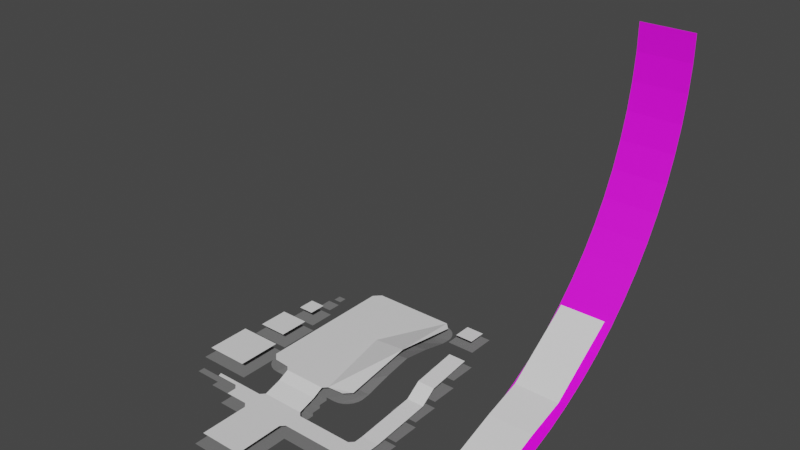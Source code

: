 # Source: Navmesh.blend  (saved by Blender 3.3.6; exported with 4.5.12 LTS)
import bpy
from mathutils import Matrix  # noqa: F401  (used for matrix-valued properties, if any)

bpy.ops.wm.read_factory_settings(use_empty=True)
scene = bpy.context.scene
scene.name = 'Scene'

# ---- collections
col_collection = bpy.data.collections.new('Collection'); scene.collection.children.link(col_collection)

# ---- images (referenced by path relative to the original .blend; pixels are not part of the script)
import os
ASSET_DIR = os.environ.get("B2B_ASSET_DIR", "")  # directory of the original .blend (textures are referenced by path, not embedded)
HERE = os.path.dirname(os.path.abspath(__file__))  # packed textures are extracted next to this script under _unpacked/

def load_image(name, relpath, width, height, colorspace="sRGB"):
    """Load a texture the original file referenced (path relative to the .blend, or extracted next to this script)."""
    p = next((c for c in (os.path.join(HERE, relpath), os.path.join(ASSET_DIR, relpath)) if relpath and os.path.exists(c)), "")
    if p:
        img = bpy.data.images.load(p, check_existing=True)
        img.name = name
    else:  # same state as the original file: an image datablock whose file is absent (Cycles renders it pink)
        img = bpy.data.images.new(name, width, height)
        img.source = "FILE"
        img.filepath = "//" + (relpath or name)
    img.colorspace_settings.name = colorspace
    return img
img_anglesbyfive_png = load_image('AnglesByFive.png', 'AnglesByFive.png', 1024, 1024, 'sRGB')

# ---- materials (node trees are filled in below, after node groups)
mat_material = bpy.data.materials.new('Material')
mat_material.use_transparent_shadow = False
mat_material_002 = bpy.data.materials.new('Material.002')
mat_material_002.use_transparent_shadow = False

# ---- material node trees
mat_material.use_nodes = True; mat_material.node_tree.nodes.clear()
_N = mat_material.node_tree.nodes; _L = mat_material.node_tree.links
n0 = _N.new('ShaderNodeBsdfPrincipled'); n0.name = 'Principled BSDF'; n0.location = (10, 300)
n0.distribution = 'GGX'
n0.subsurface_method = 'RANDOM_WALK_SKIN'
n0.inputs[0].default_value = (0.18, 0.18, 0.18, 1.0)
n0.inputs[2].default_value = 1.0
n0.inputs[3].default_value = 1.45
n0.inputs[27].default_value = (0.0, 0.0, 0.0, 1.0)
n0.inputs[28].default_value = 1.0
n1 = _N.new('ShaderNodeOutputMaterial'); n1.name = 'Material Output'; n1.location = (300, 300)
_L.new(n0.outputs[0], n1.inputs[0])
n1.is_active_output = True
mat_material_002.use_nodes = True; mat_material_002.node_tree.nodes.clear()
_N = mat_material_002.node_tree.nodes; _L = mat_material_002.node_tree.links
n0 = _N.new('ShaderNodeBsdfPrincipled'); n0.name = 'Principled BSDF'; n0.location = (10, 300)
n0.distribution = 'GGX'
n0.subsurface_method = 'RANDOM_WALK_SKIN'
n0.inputs[3].default_value = 1.45
n0.inputs[27].default_value = (0.0, 0.0, 0.0, 1.0)
n0.inputs[28].default_value = 1.0
n1 = _N.new('ShaderNodeOutputMaterial'); n1.name = 'Material Output'; n1.location = (300, 300)
n2 = _N.new('ShaderNodeTexImage'); n2.name = 'Image Texture'; n2.location = (-377, 236)
n2.image = img_anglesbyfive_png
_L.new(n0.outputs[0], n1.inputs[0])
_L.new(n2.outputs[0], n0.inputs[0])
n1.is_active_output = True

# ---- world
world_world = bpy.data.worlds.new('World'); scene.world = world_world
world_world.use_nodes = True; world_world.node_tree.nodes.clear()
_N = world_world.node_tree.nodes; _L = world_world.node_tree.links
n0 = _N.new('ShaderNodeOutputWorld'); n0.name = 'World Output'; n0.location = (300, 300)
n1 = _N.new('ShaderNodeBackground'); n1.name = 'Background'; n1.location = (10, 300)
n1.inputs[0].default_value = (0.05088, 0.05088, 0.05088, 1.0)
_L.new(n1.outputs[0], n0.inputs[0])
n0.is_active_output = True
world_world.color = (0.05088, 0.05088, 0.05088)
world_world.use_sun_shadow = False
world_world.sun_shadow_jitter_overblur = 0.0

# ---- meshes
me_groundmesh_m = bpy.data.meshes.new('GroundMesh_m')
me_groundmesh_m.from_pydata([(-1.0, -2.0, 0.0), (0.0, -2.0, 0.0), (0.0, -1.0, 0.0), (1.0, -1.0, 0.0), (2.0, -1.0, 0.0), (-1.0, 0.0, 0.0), (0.0, 0.0, 0.0), (1.0, 0.0, 0.0), (2.0, 0.0, 0.0), (0.0, 1.0, 0.0), (1.0, 1.0, 0.0), (2.0, 1.0, 0.0), (-1.0, 2.0, 0.0), (-3.0, -1.0, 0.6589), (-2.0, -1.0, 0.5), (-3.0, 0.0, 0.5), (-2.0, 0.0, 0.5), (-3.0, 1.0, 0.5033), (-2.0, 1.0, 0.5), (-1.0, 0.0, 0.125), (-1.333, 1.0, 0.125), (-1.333, 1.0, 0.25), (-1.333, -1.0, 0.25), (-1.667, -1.0, 0.375), (-1.667, 1.0, 0.25), (-1.667, 1.0, 0.375), (-1.667, -1.0, 0.25), (-2.0, 1.0, 0.375), (-2.0, -1.0, 0.375), (-1.333, 0.0, 0.125), (-1.0, -1.0, 0.0), (-1.0, 1.0, 0.125), (-1.0, 1.0, 0.0), (-1.0, -1.0, 0.125), (-1.333, -1.0, 0.125), (-1.333, 0.0, 0.25), (-1.667, 0.0, 0.375), (-1.667, 0.0, 0.25), (-2.0, 0.0, 0.375), (-3.0, -2.0, 0.5), (-3.0, 2.0, 0.5268), (-2.0, -1.34, 0.5), (-2.66, -2.0, 0.5), (-2.022, -1.511, 0.5), (-2.088, -1.67, 0.5), (-2.193, -1.807, 0.5), (-2.33, -1.912, 0.5), (-2.489, -1.978, 0.5), (-2.0, 1.34, 0.5), (-2.66, 2.0, 0.5001), (-2.022, 1.511, 0.5), (-2.088, 1.67, 0.5), (-2.193, 1.807, 0.5), (-2.33, 1.912, 0.5), (-2.489, 1.978, 0.5), (-8.0, -1.0, 0.5), (-7.0, -1.0, 0.6144), (-8.0, 0.0, 0.5884), (-7.0, 0.0, 0.5299), (-8.0, 1.0, 0.5), (-7.0, 1.0, 0.5033), (-7.0, -2.0, 0.5299), (-7.0, 2.0, 0.5268), (-8.0, -1.34, 0.5), (-7.34, -2.0, 0.5026), (-7.978, -1.511, 0.5), (-7.912, -1.67, 0.5), (-7.807, -1.807, 0.5), (-7.67, -1.912, 0.5), (-7.511, -1.978, 0.5), (-8.0, 1.34, 0.5), (-7.34, 2.0, 0.5001), (-7.978, 1.511, 0.5), (-7.912, 1.67, 0.5), (-7.807, 1.807, 0.5), (-7.67, 1.912, 0.5), (-7.511, 1.978, 0.5), (-4.0, 2.0, 0.7648), (-5.0, 2.0, 0.932), (-6.0, 2.0, 0.7648), (-6.0, 1.0, 0.6522), (-5.0, 1.0, 0.7648), (-4.0, 1.0, 0.6522), (-6.0, 0.0, 0.6174), (-5.0, 0.0, 0.5567), (-4.0, 0.0, 0.5033), (-6.0, -1.0, 0.7832), (-5.0, -1.0, 0.6144), (-4.0, -1.0, 0.5), (-6.0, -2.0, 0.6144), (-5.0, -2.0, 0.5299), (-4.0, -2.0, 0.5), (-1.0, 3.0, 0.0), (-1.788e-07, 3.0, 0.0), (1.0, 3.0, 0.0), (-1.0, 4.0, 0.0), (-1.788e-07, 4.0, 0.0), (1.0, 4.0, 0.0), (-1.0, 5.0, 0.0), (-1.788e-07, 5.0, 0.0), (1.0, 5.0, 0.0), (-4.371e-08, 2.0, 0.0), (-0.5, -2.0, 0.0), (-1.0, -3.0, 0.0), (-0.5, -3.0, 0.0), (-1.0, -4.0, 0.0), (-0.75, -3.0, 0.0), (-0.75, -4.0, 0.0), (-3.5, -4.5, 0.0), (-1.5, -4.5, 0.0), (-3.5, -2.5, 0.0), (-1.5, -2.5, 0.0), (-5.25, -4.25, 0.0), (-3.75, -4.25, 0.0), (-5.25, -2.75, 0.0), (-3.75, -2.75, 0.0), (-6.485, -4.0, 0.0), (-5.485, -4.0, 0.0), (-6.485, -3.0, 0.0), (-5.485, -3.0, 0.0), (-7.193, -3.75, 0.0), (-6.693, -3.75, 0.0), (-7.193, -3.25, 0.0), (-6.693, -3.25, 0.0), (-7.691, -3.65, 0.0), (-7.391, -3.65, 0.0), (-7.691, -3.35, 0.0), (-7.391, -3.35, 0.0), (-2.0, 3.0, 0.0), (-1.0, 3.0, 0.0), (-2.0, 4.0, 0.0), (-1.0, 4.0, 0.0), (-4.0, 3.0, 0.35), (-3.0, 3.0, 0.35), (-4.0, 4.0, 0.35), (-3.0, 4.0, 0.35), (-5.0, 3.0, 0.6), (-4.0, 3.0, 0.6), (-5.0, 4.0, 0.6), (-4.0, 4.0, 0.6), (-3.0, 3.0, 0.15), (-2.0, 3.0, 0.15), (-3.0, 4.0, 0.15), (-2.0, 4.0, 0.15), (-6.0, 3.0, 0.9), (-5.0, 3.0, 0.9), (-6.0, 4.0, 0.9), (-5.0, 4.0, 0.9), (-7.0, 3.0, 1.5), (-6.0, 3.0, 1.5), (-7.0, 4.0, 1.5), (-6.0, 4.0, 1.5), (-4.768e-07, 7.883, 0.0), (-1.996, 7.883, 0.08716), (-2.384e-07, 5.883, 0.0), (-2.981, 7.883, 0.2608), (-3.947, 7.883, 0.5196), (-4.887, 7.883, 0.8616), (-5.793, 7.883, 1.284), (-6.659, 7.883, 1.784), (-7.478, 7.883, 2.358), (-8.244, 7.883, 3.001), (-8.951, 7.883, 3.708), (-9.594, 7.883, 4.474), (-10.17, 7.883, 5.293), (-10.67, 7.883, 6.159), (-11.09, 7.883, 7.065), (-11.43, 7.883, 8.005), (-11.69, 7.883, 8.971), (-11.86, 7.883, 9.956), (-11.95, 7.883, 10.95), (-11.95, 7.883, 11.95), (-1.0, 7.883, 0.0), (-1.0, 5.883, 0.0), (-1.996, 5.883, 0.08716), (-2.981, 5.883, 0.2608), (-3.947, 5.883, 0.5196), (-4.887, 5.883, 0.8616), (-5.793, 5.883, 1.284), (-6.659, 5.883, 1.784), (-7.478, 5.883, 2.358), (-8.244, 5.883, 3.001), (-8.951, 5.883, 3.708), (-9.594, 5.883, 4.474), (-10.17, 5.883, 5.293), (-10.67, 5.883, 6.159), (-11.09, 5.883, 7.065), (-11.43, 5.883, 8.005), (-11.69, 5.883, 8.971), (-11.86, 5.883, 9.956), (-11.95, 5.883, 10.95), (-11.95, 5.883, 11.95)], [], [(0, 102, 1, 2, 30), (30, 2, 6, 5), (2, 3, 7, 6), (3, 4, 8, 7), (5, 6, 9, 32), (6, 7, 10, 9), (7, 8, 11, 10), (32, 9, 101, 12), (13, 14, 16, 15), (15, 16, 18, 17), (25, 36, 37, 24), (28, 23, 36, 38), (26, 22, 35, 37), (21, 35, 29, 20), (31, 19, 5, 32), (34, 33, 19, 29), (19, 33, 30, 5), (37, 35, 21, 24), (36, 23, 26, 37), (16, 14, 28, 38), (38, 36, 25, 27), (18, 16, 38, 27), (35, 22, 34, 29), (29, 19, 31, 20), (14, 13, 39, 42, 47, 46, 45, 44, 43, 41), (17, 18, 48, 50, 51, 52, 53, 54, 49, 40), (55, 56, 58, 57), (57, 58, 60, 59), (59, 60, 62, 71, 76, 75, 74, 73, 72, 70), (56, 55, 63, 65, 66, 67, 68, 69, 64, 61), (77, 82, 17, 40), (82, 85, 15, 17), (85, 88, 13, 15), (88, 91, 39, 13), (56, 61, 89, 86), (86, 89, 90, 87), (87, 90, 91, 88), (58, 56, 86, 83), (83, 86, 87, 84), (84, 87, 88, 85), (60, 58, 83, 80), (80, 83, 84, 81), (81, 84, 85, 82), (62, 60, 80, 79), (79, 80, 81, 78), (78, 81, 82, 77), (92, 93, 96, 95), (93, 94, 97, 96), (95, 96, 99, 98), (96, 97, 100, 99), (12, 101, 93, 92), (102, 0, 103, 106, 104), (106, 103, 105, 107), (108, 109, 111, 110), (112, 113, 115, 114), (116, 117, 119, 118), (120, 121, 123, 122), (124, 125, 127, 126), (128, 129, 131, 130), (132, 133, 135, 134), (136, 137, 139, 138), (140, 141, 143, 142), (144, 145, 147, 146), (148, 149, 151, 150), (160, 161, 181, 180), (159, 160, 180, 179), (158, 159, 179, 178), (157, 158, 178, 177), (156, 157, 177, 176), (155, 156, 176, 175), (153, 155, 175, 174), (172, 153, 174, 173), (152, 172, 173, 154), (161, 162, 182, 181), (162, 163, 183, 182), (163, 164, 184, 183), (164, 165, 185, 184), (165, 166, 186, 185), (166, 167, 187, 186), (167, 168, 188, 187), (168, 169, 189, 188), (169, 170, 190, 189), (170, 171, 191, 190)])
me_groundmesh_m.polygons.foreach_set('material_index', [0, 0, 0, 0, 0, 0, 0, 0, 0, 0, 0, 0, 0, 0, 0, 0, 0, 0, 0, 0, 0, 0, 0, 0, 0, 0, 0, 0, 0, 0, 0, 0, 0, 0, 0, 0, 0, 0, 0, 0, 0, 0, 0, 0, 0, 0, 0, 0, 0, 0, 0, 0, 0, 0, 0, 0, 0, 0, 0, 0, 0, 0, 0, 0, 1, 1, 1, 1, 1, 1, 1, 1, 1, 1, 1, 1, 1, 1, 1, 1, 1, 1, 1])
_uv = me_groundmesh_m.uv_layers.new(name='UVMap')
_uv.uv.foreach_set('vector', [0.25, 0.0, 0.375, 0.0, 0.5, 0.0, 0.5, 0.25, 0.25, 0.25, 0.25, 0.25, 0.5, 0.25, 0.5, 0.5, 0.25, 0.5, 0.5, 0.25, 0.75, 0.25, 0.75, 0.5, 0.5, 0.5, 0.75, 0.25, 1.0, 0.25, 1.0, 0.5, 0.75, 0.5, 0.25, 0.5, 0.5, 0.5, 0.5, 0.75, 0.25, 0.75, 0.5, 0.5, 0.75, 0.5, 0.75, 0.75, 0.5, 0.75, 0.75, 0.5, 1.0, 0.5, 1.0, 0.75, 0.75, 0.75, 0.25, 0.75, 0.5, 0.75, 0.5, 1.0, 0.25, 1.0, 0.75, 0.25, 1.0, 0.25, 1.0, 0.5, 0.75, 0.5, 0.75, 0.5, 1.0, 0.5, 1.0, 0.75, 0.75, 0.75, 0.3333, 0.5, 0.3333, 0.375, 0.3333, 0.375, 0.3333, 0.5, 0.25, 0.25, 0.3333, 0.25, 0.3333, 0.375, 0.25, 0.375, 0.3333, 0.25, 0.4167, 0.25, 0.4167, 0.375, 0.3333, 0.375, 0.4167, 0.5, 0.4167, 0.375, 0.4167, 0.375, 0.4167, 0.5, 0.5, 0.5, 0.5, 0.375, 0.5, 0.375, 0.5, 0.5, 0.4167, 0.25, 0.5, 0.25, 0.5, 0.375, 0.4167, 0.375, 0.5, 0.375, 0.5, 0.25, 0.5, 0.25, 0.5, 0.375, 0.3333, 0.375, 0.4167, 0.375, 0.4167, 0.5, 0.3333, 0.5, 0.3333, 0.375, 0.3333, 0.25, 0.3333, 0.25, 0.3333, 0.375, 1.0, 0.5, 1.0, 0.25, 1.0, 0.25, 1.0, 0.5, 0.25, 0.375, 0.3333, 0.375, 0.3333, 0.5, 0.25, 0.5, 1.0, 0.75, 1.0, 0.5, 1.0, 0.5, 1.0, 0.75, 0.4167, 0.375, 0.4167, 0.25, 0.4167, 0.25, 0.4167, 0.375, 0.4167, 0.375, 0.5, 0.375, 0.5, 0.5, 0.4167, 0.5, 1.0, 0.25, 0.75, 0.25, 0.75, 0.25, 0.835, 0.25, 0.8777, 0.25, 0.9175, 0.25, 0.9517, 0.25, 0.9779, 0.25, 0.9944, 0.25, 1.0, 0.25, 0.75, 0.75, 1.0, 0.75, 1.0, 0.75, 0.9944, 0.75, 0.9779, 0.75, 0.9517, 0.75, 0.9175, 0.75, 0.8777, 0.75, 0.835, 0.75, 0.75, 0.75, 0.5, 0.25, 0.75, 0.25, 0.75, 0.5, 0.5, 0.5, 0.5, 0.5, 0.75, 0.5, 0.75, 0.75, 0.5, 0.75, 0.5, 0.75, 0.75, 0.75, 0.75, 0.75, 0.665, 0.75, 0.6223, 0.75, 0.5825, 0.75, 0.5483, 0.75, 0.5221, 0.75, 0.5056, 0.75, 0.5, 0.75, 0.75, 0.25, 0.5, 0.25, 0.5, 0.25, 0.5056, 0.25, 0.5221, 0.25, 0.5483, 0.25, 0.5825, 0.25, 0.6223, 0.25, 0.665, 0.25, 0.75, 0.25, 0.75, 0.75, 0.75, 0.75, 0.75, 0.75, 0.75, 0.75, 0.75, 0.75, 0.75, 0.5, 0.75, 0.5, 0.75, 0.75, 0.75, 0.5, 0.75, 0.25, 0.75, 0.25, 0.75, 0.5, 0.75, 0.25, 0.75, 0.25, 0.75, 0.25, 0.75, 0.25, 0.75, 0.25, 0.75, 0.25, 0.75, 0.25, 0.75, 0.25, 0.75, 0.25, 0.75, 0.25, 0.75, 0.25, 0.75, 0.25, 0.75, 0.25, 0.75, 0.25, 0.75, 0.25, 0.75, 0.25, 0.75, 0.5, 0.75, 0.25, 0.75, 0.25, 0.75, 0.5, 0.75, 0.5, 0.75, 0.25, 0.75, 0.25, 0.75, 0.5, 0.75, 0.5, 0.75, 0.25, 0.75, 0.25, 0.75, 0.5, 0.75, 0.75, 0.75, 0.5, 0.75, 0.5, 0.75, 0.75, 0.75, 0.75, 0.75, 0.5, 0.75, 0.5, 0.75, 0.75, 0.75, 0.75, 0.75, 0.5, 0.75, 0.5, 0.75, 0.75, 0.75, 0.75, 0.75, 0.75, 0.75, 0.75, 0.75, 0.75, 0.75, 0.75, 0.75, 0.75, 0.75, 0.75, 0.75, 0.75, 0.75, 0.75, 0.75, 0.75, 0.75, 0.75, 0.75, 0.75, 0.5, 0.25, 0.75, 0.25, 0.75, 0.5, 0.5, 0.5, 0.75, 0.25, 1.0, 0.25, 1.0, 0.5, 0.75, 0.5, 0.5, 0.5, 0.75, 0.5, 0.75, 0.75, 0.5, 0.75, 0.75, 0.5, 1.0, 0.5, 1.0, 0.75, 0.75, 0.75, 0.25, 0.75, 0.5, 0.75, 0.5, 1.0, 0.25, 1.0, 0.375, 0.0, 0.25, 0.0, 0.25, 0.0, 0.3125, 0.0, 0.375, 0.0, 0.3125, 0.0, 0.25, 0.0, 0.25, 0.0, 0.3125, 0.0, 0.75, 0.25, 1.0, 0.25, 1.0, 0.5, 0.75, 0.5, 0.75, 0.25, 1.0, 0.25, 1.0, 0.5, 0.75, 0.5, 0.75, 0.25, 1.0, 0.25, 1.0, 0.5, 0.75, 0.5, 0.75, 0.25, 1.0, 0.25, 1.0, 0.5, 0.75, 0.5, 0.75, 0.25, 1.0, 0.25, 1.0, 0.5, 0.75, 0.5, 0.5, 0.25, 0.75, 0.25, 0.75, 0.5, 0.5, 0.5, 0.5, 0.25, 0.75, 0.25, 0.75, 0.5, 0.5, 0.5, 0.5, 0.25, 0.75, 0.25, 0.75, 0.5, 0.5, 0.5, 0.5, 0.25, 0.75, 0.25, 0.75, 0.5, 0.5, 0.5, 0.5, 0.25, 0.75, 0.25, 0.75, 0.5, 0.5, 0.5, 0.5, 0.25, 0.75, 0.25, 0.75, 0.5, 0.5, 0.5, 0.9958, 0.4215, 0.9958, 0.4742, 0.003684, 0.4742, 0.003684, 0.4215, 0.9958, 0.3689, 0.9958, 0.4215, 0.003684, 0.4215, 0.003684, 0.3689, 0.9958, 0.3162, 0.9958, 0.3689, 0.003684, 0.3689, 0.003684, 0.3162, 0.9958, 0.2636, 0.9958, 0.3162, 0.003684, 0.3162, 0.003684, 0.2636, 0.9958, 0.211, 0.9958, 0.2636, 0.003684, 0.2636, 0.003684, 0.211, 0.9958, 0.1583, 0.9958, 0.211, 0.003684, 0.211, 0.003684, 0.1583, 0.9958, 0.1057, 0.9958, 0.1583, 0.003684, 0.1583, 0.003684, 0.1057, 0.9958, 0.05304, 0.9958, 0.1057, 0.003684, 0.1057, 0.003684, 0.05304, 0.9958, 0.0003961, 0.9958, 0.05304, 0.003684, 0.05304, 0.003684, 0.0003958, 0.9958, 0.4742, 0.9958, 0.5268, 0.003684, 0.5268, 0.003684, 0.4742, 0.9958, 0.5268, 0.9958, 0.5795, 0.003684, 0.5795, 0.003684, 0.5268, 0.9958, 0.5795, 0.9958, 0.6321, 0.003684, 0.6321, 0.003684, 0.5795, 0.9958, 0.6321, 0.9958, 0.6847, 0.003684, 0.6847, 0.003684, 0.6321, 0.9958, 0.6847, 0.9958, 0.7374, 0.003684, 0.7374, 0.003684, 0.6847, 0.9958, 0.7374, 0.9958, 0.79, 0.003684, 0.79, 0.003684, 0.7374, 0.9958, 0.79, 0.9958, 0.8427, 0.003684, 0.8427, 0.003684, 0.79, 0.9958, 0.8427, 0.9958, 0.8953, 0.003684, 0.8953, 0.003684, 0.8427, 0.9958, 0.8953, 0.9958, 0.948, 0.003684, 0.948, 0.003684, 0.8953, 0.9958, 0.948, 0.9958, 1.001, 0.003684, 1.001, 0.003684, 0.948])
me_groundmesh_m.materials.append(mat_material)
me_groundmesh_m.materials.append(mat_material_002)
me_groundmesh_m.update()
me_navmesh_m = bpy.data.meshes.new('navmesh_m')
me_navmesh_m.from_pydata([(7.7, 4.152, 1.0), (7.7, 8.102, 3.2), (6.05, 8.102, 3.2), (6.05, 4.152, 1.0), (7.7, 5.563, 1.4), (6.05, 5.563, 1.4), (6.05, 0.1519, 0.4), (7.7, 0.1519, 0.4), (6.05, 2.438, 0.4), (7.7, 2.438, 0.4), (1.55, 2.202, 0.8), (1.8, 2.452, 0.8), (-1.55, 2.202, 0.8), (-0.95, 2.152, 0.8), (-0.8, 1.602, 0.6), (-0.8, 2.002, 0.8), (-1.55, 7.802, 0.8), (-1.8, 7.552, 0.8), (-1.8, 5.002, 0.8), (0.8, 2.002, 0.8), (-1.8, 2.452, 0.8), (0.95, 2.152, 0.8), (1.55, 7.802, 0.8), (0.2981, 5.347, 0.8), (1.8, 5.002, 1.2), (1.8, 7.552, 0.8), (3.2, 6.802, 1.8), (3.2, 6.152, 1.8), (3.85, 6.152, 1.8), (3.85, 6.802, 1.8), (-3.8, 6.302, 0.4), (-3.8, 5.652, 0.4), (-3.2, 5.652, 0.4), (-3.2, 6.302, 0.4), (3.2, 1.302, 0.4), (3.85, 1.302, 0.4), (3.85, 3.552, 0.6), (3.2, 3.552, 0.6), (3.2, 5.802, 1.2), (3.85, 5.802, 1.2), (3.2, 4.114, 1.0), (3.85, 4.114, 1.0), (-4.05, 5.052, 0.4), (-4.05, 3.902, 0.4), (-2.95, 3.902, 0.4), (-2.95, 5.052, 0.4), (-4.3, 3.302, 0.4), (-4.3, 1.652, 0.4), (-2.7, 1.652, 0.4), (-2.7, 3.302, 0.4), (0.95, 0.8019, 0.4), (-0.8, 0.9519, 0.4), (0.95, 0.1519, 0.4), (-2.85, 0.8019, 0.4), (-2.8, 0.6519, 0.4), (-1.95, 0.6519, 0.4), (-0.95, 0.8019, 0.4), (-1.8, 0.1519, 0.4), (-0.95, 0.1519, 0.4), (0.8, 0.9519, 0.4), (0.8, 1.602, 0.6), (-1.8, 0.5019, 0.4), (0.8, -0.3981, 0.4), (0.8, 0.001888, 0.4), (-0.8, 0.001888, 0.4), (3.85, 0.9519, 0.4), (3.2, 0.9519, 0.4), (3.2, 0.001888, 0.4), (3.2, -0.8481, 0.4), (4.8, -0.8481, 0.4), (4.8, 0.8019, 0.4), (4.0, 0.8019, 0.4), (3.05, 0.1519, 0.4), (3.05, 0.8019, 0.4), (1.3, 0.8019, 0.4), (1.3, 0.1519, 0.4), (-0.8, -0.3981, 0.4), (-0.8, -1.798, 0.4), (0.8, -1.798, 0.4)], [], [(3, 0, 5), (0, 4, 5), (4, 2, 5), (4, 1, 2), (0, 3, 9), (3, 8, 9), (8, 7, 9), (8, 6, 7), (10, 11, 21), (11, 24, 21), (20, 12, 13), (15, 14, 19), (14, 60, 19), (16, 17, 18), (19, 13, 15), (19, 21, 13), (21, 20, 13), (22, 16, 23), (16, 18, 23), (18, 20, 23), (20, 21, 23), (21, 24, 23), (24, 22, 23), (22, 24, 25), (29, 26, 28), (26, 27, 28), (33, 30, 32), (30, 31, 32), (37, 34, 36), (34, 35, 36), (37, 36, 40), (36, 41, 40), (41, 38, 40), (41, 39, 38), (45, 42, 44), (42, 43, 44), (49, 46, 48), (46, 47, 48), (50, 52, 74), (52, 75, 74), (58, 51, 56), (50, 63, 52), (54, 55, 53), (55, 56, 53), (57, 58, 61), (58, 56, 61), (50, 59, 63), (59, 64, 63), (59, 58, 64), (59, 51, 58), (51, 59, 14), (59, 60, 14), (61, 56, 55), (64, 76, 63), (76, 62, 63), (66, 65, 34), (65, 35, 34), (71, 67, 70), (67, 68, 70), (68, 69, 70), (72, 67, 73), (67, 66, 73), (67, 65, 66), (67, 71, 65), (72, 73, 75), (73, 74, 75), (78, 62, 77), (62, 76, 77)])
me_navmesh_m.update()

# ---- objects
ob_groundmesh = bpy.data.objects.new('GroundMesh', me_groundmesh_m)
ob_label = bpy.data.objects.new('Label', None)
ob_navmeshobject = bpy.data.objects.new('NavmeshObject', me_navmesh_m)

# ---- transforms, parenting, visibility, modifiers, constraints
ob_groundmesh.location = (0.0, 0.0, 0.0)
ob_groundmesh.rotation_euler = (0.0, -0.0, -1.571)
ob_label.location = (0.0, 0.0, 1.0)
ob_label.empty_display_type = 'ARROWS'
ob_label.empty_display_size = 0.25
ob_navmeshobject.location = (0.0, 0.0, 0.0)

# ---- collection membership
col_collection.objects.link(ob_groundmesh)
col_collection.objects.link(ob_label)
col_collection.objects.link(ob_navmeshobject)

# ---- scene / render settings (as saved in the file)
scene.frame_start = 1; scene.frame_end = 250; scene.frame_set(1)
scene.render.engine = 'BLENDER_EEVEE_NEXT'
scene.cycles.use_denoising = False
scene.cycles.sampling_pattern = 'TABULATED_SOBOL'
scene.cycles.use_light_tree = False
scene.view_settings.view_transform = 'Filmic'
bpy.context.view_layer.update()

# ---- added for rendering (the .blend has no active camera and no usable light): camera, sun
cam_auto = bpy.data.cameras.new('AutoCamera')
cam_auto.lens = 50.0
cam_auto.sensor_width = 36.0
cam_auto.clip_end = 1000.0
ob_auto_camera = bpy.data.objects.new('AutoCamera', cam_auto)
scene.collection.objects.link(ob_auto_camera)
ob_auto_camera.location = (22.19, -19.6222, 22.3747)
ob_auto_camera.rotation_euler = (1.09748, -7.21219e-08, 0.694738)
scene.camera = ob_auto_camera
light_auto_sun = bpy.data.lights.new('AutoSun', 'SUN')
light_auto_sun.energy = 3.0
light_auto_sun.angle = 0.0523599
ob_auto_sun = bpy.data.objects.new('AutoSun', light_auto_sun)
scene.collection.objects.link(ob_auto_sun)
ob_auto_sun.rotation_euler = (0.872665, 0.174533, 0.523599)
bpy.context.view_layer.update()

